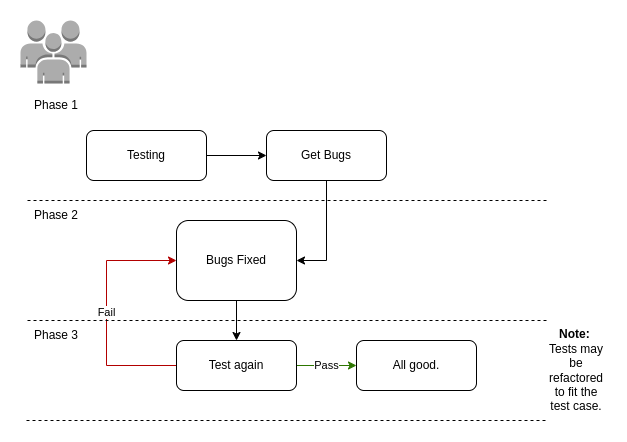

The diagram above was exported from draw.io. Its source (the exported page's mxGraphModel, read from the mxfile embedded in the PNG):
<mxGraphModel dx="880" dy="1695" grid="1" gridSize="10" guides="1" tooltips="1" connect="1" arrows="1" fold="1" page="1" pageScale="1" pageWidth="827" pageHeight="1169" math="0" shadow="0">
  <root>
    <mxCell id="WIyWlLk6GJQsqaUBKTNV-0" />
    <mxCell id="WIyWlLk6GJQsqaUBKTNV-1" parent="WIyWlLk6GJQsqaUBKTNV-0" />
    <mxCell id="XdQMdt_0wAIVgIbwpiIw-6" style="edgeStyle=orthogonalEdgeStyle;rounded=0;orthogonalLoop=1;jettySize=auto;html=1;entryX=0;entryY=0.5;entryDx=0;entryDy=0;" edge="1" parent="WIyWlLk6GJQsqaUBKTNV-1" source="XdQMdt_0wAIVgIbwpiIw-1" target="XdQMdt_0wAIVgIbwpiIw-2">
      <mxGeometry relative="1" as="geometry" />
    </mxCell>
    <mxCell id="XdQMdt_0wAIVgIbwpiIw-1" value="Testing" style="rounded=1;whiteSpace=wrap;html=1;" vertex="1" parent="WIyWlLk6GJQsqaUBKTNV-1">
      <mxGeometry x="140" y="100" width="120" height="50" as="geometry" />
    </mxCell>
    <mxCell id="XdQMdt_0wAIVgIbwpiIw-7" style="edgeStyle=orthogonalEdgeStyle;rounded=0;orthogonalLoop=1;jettySize=auto;html=1;exitX=0.5;exitY=1;exitDx=0;exitDy=0;entryX=1;entryY=0.5;entryDx=0;entryDy=0;" edge="1" parent="WIyWlLk6GJQsqaUBKTNV-1" source="XdQMdt_0wAIVgIbwpiIw-2" target="XdQMdt_0wAIVgIbwpiIw-3">
      <mxGeometry relative="1" as="geometry" />
    </mxCell>
    <mxCell id="XdQMdt_0wAIVgIbwpiIw-2" value="Get Bugs" style="rounded=1;whiteSpace=wrap;html=1;" vertex="1" parent="WIyWlLk6GJQsqaUBKTNV-1">
      <mxGeometry x="320" y="100" width="120" height="50" as="geometry" />
    </mxCell>
    <mxCell id="XdQMdt_0wAIVgIbwpiIw-10" style="edgeStyle=orthogonalEdgeStyle;rounded=0;orthogonalLoop=1;jettySize=auto;html=1;entryX=0.5;entryY=0;entryDx=0;entryDy=0;" edge="1" parent="WIyWlLk6GJQsqaUBKTNV-1" source="XdQMdt_0wAIVgIbwpiIw-3" target="XdQMdt_0wAIVgIbwpiIw-4">
      <mxGeometry relative="1" as="geometry" />
    </mxCell>
    <mxCell id="XdQMdt_0wAIVgIbwpiIw-3" value="Bugs Fixed" style="rounded=1;whiteSpace=wrap;html=1;" vertex="1" parent="WIyWlLk6GJQsqaUBKTNV-1">
      <mxGeometry x="230" y="190" width="120" height="80" as="geometry" />
    </mxCell>
    <mxCell id="XdQMdt_0wAIVgIbwpiIw-11" value="Pass" style="edgeStyle=orthogonalEdgeStyle;rounded=0;orthogonalLoop=1;jettySize=auto;html=1;exitX=1;exitY=0.5;exitDx=0;exitDy=0;entryX=0;entryY=0.5;entryDx=0;entryDy=0;fillColor=#60a917;strokeColor=#2D7600;" edge="1" parent="WIyWlLk6GJQsqaUBKTNV-1" source="XdQMdt_0wAIVgIbwpiIw-4" target="XdQMdt_0wAIVgIbwpiIw-5">
      <mxGeometry relative="1" as="geometry" />
    </mxCell>
    <mxCell id="XdQMdt_0wAIVgIbwpiIw-12" value="Fail" style="edgeStyle=orthogonalEdgeStyle;rounded=0;orthogonalLoop=1;jettySize=auto;html=1;entryX=0;entryY=0.5;entryDx=0;entryDy=0;fillColor=#e51400;strokeColor=#B20000;" edge="1" parent="WIyWlLk6GJQsqaUBKTNV-1" source="XdQMdt_0wAIVgIbwpiIw-4" target="XdQMdt_0wAIVgIbwpiIw-3">
      <mxGeometry relative="1" as="geometry">
        <mxPoint x="80" y="220" as="targetPoint" />
        <Array as="points">
          <mxPoint x="160" y="335" />
          <mxPoint x="160" y="230" />
        </Array>
      </mxGeometry>
    </mxCell>
    <mxCell id="XdQMdt_0wAIVgIbwpiIw-4" value="Test again" style="rounded=1;whiteSpace=wrap;html=1;" vertex="1" parent="WIyWlLk6GJQsqaUBKTNV-1">
      <mxGeometry x="230" y="310" width="120" height="50" as="geometry" />
    </mxCell>
    <mxCell id="XdQMdt_0wAIVgIbwpiIw-5" value="All good." style="rounded=1;whiteSpace=wrap;html=1;" vertex="1" parent="WIyWlLk6GJQsqaUBKTNV-1">
      <mxGeometry x="410" y="310" width="120" height="50" as="geometry" />
    </mxCell>
    <mxCell id="XdQMdt_0wAIVgIbwpiIw-13" value="" style="endArrow=none;dashed=1;html=1;rounded=0;" edge="1" parent="WIyWlLk6GJQsqaUBKTNV-1">
      <mxGeometry width="50" height="50" relative="1" as="geometry">
        <mxPoint x="600" y="170" as="sourcePoint" />
        <mxPoint x="80" y="170" as="targetPoint" />
      </mxGeometry>
    </mxCell>
    <mxCell id="XdQMdt_0wAIVgIbwpiIw-14" value="" style="endArrow=none;dashed=1;html=1;rounded=0;" edge="1" parent="WIyWlLk6GJQsqaUBKTNV-1">
      <mxGeometry width="50" height="50" relative="1" as="geometry">
        <mxPoint x="600" y="290" as="sourcePoint" />
        <mxPoint x="80" y="290" as="targetPoint" />
      </mxGeometry>
    </mxCell>
    <mxCell id="XdQMdt_0wAIVgIbwpiIw-15" value="" style="endArrow=none;dashed=1;html=1;rounded=0;" edge="1" parent="WIyWlLk6GJQsqaUBKTNV-1">
      <mxGeometry width="50" height="50" relative="1" as="geometry">
        <mxPoint x="599" y="390" as="sourcePoint" />
        <mxPoint x="79" y="390" as="targetPoint" />
      </mxGeometry>
    </mxCell>
    <mxCell id="XdQMdt_0wAIVgIbwpiIw-16" value="Phase 1" style="text;html=1;strokeColor=none;fillColor=none;align=center;verticalAlign=middle;whiteSpace=wrap;rounded=0;" vertex="1" parent="WIyWlLk6GJQsqaUBKTNV-1">
      <mxGeometry x="80" y="60" width="60" height="30" as="geometry" />
    </mxCell>
    <mxCell id="XdQMdt_0wAIVgIbwpiIw-17" value="Phase 2" style="text;html=1;strokeColor=none;fillColor=none;align=center;verticalAlign=middle;whiteSpace=wrap;rounded=0;" vertex="1" parent="WIyWlLk6GJQsqaUBKTNV-1">
      <mxGeometry x="80" y="170" width="60" height="30" as="geometry" />
    </mxCell>
    <mxCell id="XdQMdt_0wAIVgIbwpiIw-18" value="Phase 3" style="text;html=1;strokeColor=none;fillColor=none;align=center;verticalAlign=middle;whiteSpace=wrap;rounded=0;" vertex="1" parent="WIyWlLk6GJQsqaUBKTNV-1">
      <mxGeometry x="80" y="290" width="60" height="30" as="geometry" />
    </mxCell>
    <mxCell id="XdQMdt_0wAIVgIbwpiIw-19" value="" style="outlineConnect=0;dashed=0;verticalLabelPosition=bottom;verticalAlign=top;align=center;html=1;shape=mxgraph.aws3.users;fillColor=#ACACAC;gradientColor=none;" vertex="1" parent="WIyWlLk6GJQsqaUBKTNV-1">
      <mxGeometry x="74" y="-10" width="66" height="63" as="geometry" />
    </mxCell>
    <mxCell id="XdQMdt_0wAIVgIbwpiIw-20" value="&lt;b&gt;Note:&amp;nbsp;&lt;/b&gt;&lt;br&gt;Tests may be refactored to fit the test case." style="text;html=1;strokeColor=none;fillColor=none;align=center;verticalAlign=middle;whiteSpace=wrap;rounded=0;" vertex="1" parent="WIyWlLk6GJQsqaUBKTNV-1">
      <mxGeometry x="600" y="290" width="60" height="100" as="geometry" />
    </mxCell>
  </root>
</mxGraphModel>